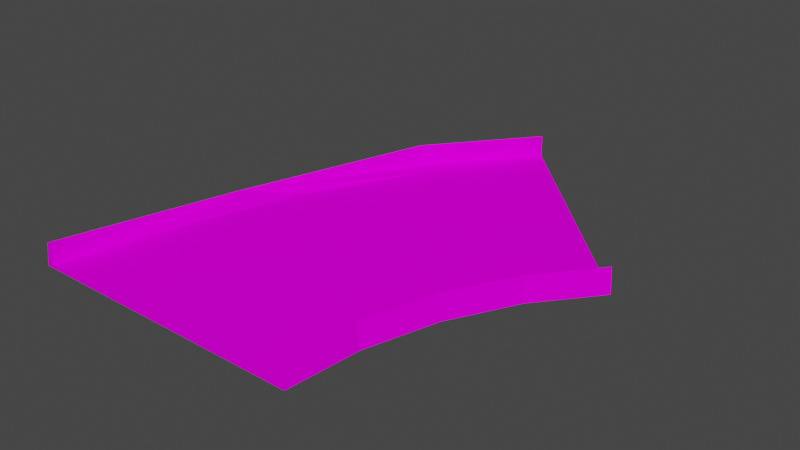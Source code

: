 # Source: sand45b.blend  (saved by Blender 3.3.6; exported with 4.5.12 LTS)
import bpy
from mathutils import Matrix  # noqa: F401  (used for matrix-valued properties, if any)

bpy.ops.wm.read_factory_settings(use_empty=True)
scene = bpy.context.scene
scene.name = 'Scene'

# ---- collections
col_collection = bpy.data.collections.new('Collection'); scene.collection.children.link(col_collection)

# ---- images (referenced by path relative to the original .blend; pixels are not part of the script)
import os
ASSET_DIR = os.environ.get("B2B_ASSET_DIR", "")  # directory of the original .blend (textures are referenced by path, not embedded)
HERE = os.path.dirname(os.path.abspath(__file__))  # packed textures are extracted next to this script under _unpacked/

def load_image(name, relpath, width, height, colorspace="sRGB"):
    """Load a texture the original file referenced (path relative to the .blend, or extracted next to this script)."""
    p = next((c for c in (os.path.join(HERE, relpath), os.path.join(ASSET_DIR, relpath)) if relpath and os.path.exists(c)), "")
    if p:
        img = bpy.data.images.load(p, check_existing=True)
        img.name = name
    else:  # same state as the original file: an image datablock whose file is absent (Cycles renders it pink)
        img = bpy.data.images.new(name, width, height)
        img.source = "FILE"
        img.filepath = "//" + (relpath or name)
    img.colorspace_settings.name = colorspace
    return img
img_trackset00_trk_s4_sandbarr_png = load_image('trackset00_trk_s4_sandbarr.png', 'trackset00_trk_s4_sandbarr.png', 1024, 1024, 'sRGB')
img_trackset00_trk_s0_sandsurface_png = load_image('trackset00_trk_s0_sandsurface.png', 'trackset00_trk_s0_sandsurface.png', 1024, 1024, 'sRGB')

# ---- materials (node trees are filled in below, after node groups)
mat_trackset00_trk_s4_sandbarr = bpy.data.materials.new('trackset00_trk_s4_sandbarr')
mat_trackset00_trk_s4_sandbarr.alpha_threshold = 0.0
mat_trackset00_trk_s4_sandbarr.use_transparent_shadow = False
mat_trackset00_trk_s4_sandbarr.diffuse_color = (1.0, 1.0, 1.0, 1.0)
mat_trackset00_trk_s4_sandbarr.roughness = 0.5
mat_trackset00_trk_s0_sandsurface = bpy.data.materials.new('trackset00_trk_s0_sandsurface')
mat_trackset00_trk_s0_sandsurface.alpha_threshold = 0.0
mat_trackset00_trk_s0_sandsurface.use_transparent_shadow = False
mat_trackset00_trk_s0_sandsurface.diffuse_color = (1.0, 1.0, 1.0, 1.0)
mat_trackset00_trk_s0_sandsurface.roughness = 0.5

# ---- material node trees
mat_trackset00_trk_s4_sandbarr.use_nodes = True; mat_trackset00_trk_s4_sandbarr.node_tree.nodes.clear()
_N = mat_trackset00_trk_s4_sandbarr.node_tree.nodes; _L = mat_trackset00_trk_s4_sandbarr.node_tree.links
n0 = _N.new('ShaderNodeBsdfDiffuse'); n0.name = 'Diffuse BSDF'; n0.location = (0, 0)
n1 = _N.new('ShaderNodeTexImage'); n1.name = 'Image Texture'; n1.location = (0, 0)
n1.image = img_trackset00_trk_s4_sandbarr_png
n2 = _N.new('ShaderNodeOutputMaterial'); n2.name = 'Material Output'; n2.location = (0, 0)
_L.new(n0.outputs[0], n2.inputs[0])
_L.new(n1.outputs[0], n0.inputs[0])
n2.is_active_output = True
mat_trackset00_trk_s0_sandsurface.use_nodes = True; mat_trackset00_trk_s0_sandsurface.node_tree.nodes.clear()
_N = mat_trackset00_trk_s0_sandsurface.node_tree.nodes; _L = mat_trackset00_trk_s0_sandsurface.node_tree.links
n0 = _N.new('ShaderNodeBsdfDiffuse'); n0.name = 'Diffuse BSDF'; n0.location = (0, 0)
n1 = _N.new('ShaderNodeTexImage'); n1.name = 'Image Texture'; n1.location = (0, 0)
n1.image = img_trackset00_trk_s0_sandsurface_png
n2 = _N.new('ShaderNodeOutputMaterial'); n2.name = 'Material Output'; n2.location = (0, 0)
_L.new(n0.outputs[0], n2.inputs[0])
_L.new(n1.outputs[0], n0.inputs[0])
n2.is_active_output = True

# ---- world
world_world = bpy.data.worlds.new('World'); scene.world = world_world
world_world.use_nodes = True; world_world.node_tree.nodes.clear()
_N = world_world.node_tree.nodes; _L = world_world.node_tree.links
n0 = _N.new('ShaderNodeOutputWorld'); n0.name = 'World Output'; n0.location = (300, 300)
n1 = _N.new('ShaderNodeBackground'); n1.name = 'Background'; n1.location = (10, 300)
n1.inputs[0].default_value = (0.05088, 0.05088, 0.05088, 1.0)
_L.new(n1.outputs[0], n0.inputs[0])
n0.is_active_output = True
world_world.color = (0.05088, 0.05088, 0.05088)
world_world.use_sun_shadow = False
world_world.sun_shadow_jitter_overblur = 0.0

# ---- meshes
me_track17_pmd0_mesh_023 = bpy.data.meshes.new('TRACK17.PMD0.mesh.023')
me_track17_pmd0_mesh_023.from_pydata([(23.88, 7.982, 0.25), (23.88, 7.982, 2.75), (24.23, 7.628, 0.0), (1.25, 30.61, 2.75), (1.25, 30.61, 0.25), (0.8967, 30.96, 0.0), (10.99, -23.13, 2.75), (11.49, -23.13, 0.0), (10.99, -23.13, 0.25), (8.667, -23.13, 0.25), (-18.69, -23.13, 0.25), (-21.51, -23.13, 0.0), (-21.01, -23.13, 2.75), (-21.01, -23.13, 0.25), (-20.04, -8.241, 0.0), (-17.39, -1.193, 1.5), (-15.69, 6.144, 0.0), (-8.592, 19.39, 0.0), (-8.177, 19.12, 2.75), (-8.177, 19.12, 0.25), (11.84, -14.57, 0.25), (11.84, -14.57, 2.75), (14.34, -6.293, 0.25), (14.34, -6.293, 2.75), (18.42, 1.328, 0.25), (18.42, 1.328, 2.75), (12.33, -14.66, 0.0), (14.8, -6.484, 0.0), (18.84, 1.05, 0.0), (22.24, 9.624, 0.25), (2.893, 28.97, 0.25), (-17.27, -8.777, 0.25), (-13.08, 5.064, 0.25), (-6.256, 17.82, 0.25), (9.558, -14.11, 0.25), (12.19, -5.404, 0.25), (16.49, 2.618, 0.25)], [], [(11, 12, 15, 14), (14, 15, 16), (16, 15, 18, 17), (17, 18, 3, 5), (12, 13, 15), (15, 19, 18), (18, 19, 4, 3), (8, 6, 21, 20), (20, 21, 23, 22), (22, 23, 25, 24), (24, 25, 1, 0), (6, 7, 26, 21), (21, 26, 27, 23), (23, 27, 28, 25), (25, 28, 2, 1), (13, 10, 31, 15), (15, 31, 32), (15, 32, 33, 19), (19, 33, 30, 4), (9, 8, 20, 34), (34, 20, 22, 35), (35, 22, 24, 36), (36, 24, 0, 29), (10, 9, 34, 31), (31, 34, 35, 32), (32, 35, 36, 33), (33, 36, 29, 30), (1, 2, 0), (30, 29, 0, 2, 5, 4), (5, 3, 4), (12, 11, 13), (10, 13, 11, 7, 8, 9), (7, 6, 8)])
me_track17_pmd0_mesh_023.polygons.foreach_set('material_index', [0, 0, 0, 0, 0, 0, 0, 0, 0, 0, 0, 0, 0, 0, 0, 0, 0, 0, 0, 0, 0, 0, 0, 1, 1, 1, 1, 0, 1, 0, 0, 0, 0])
_uv = me_track17_pmd0_mesh_023.uv_layers.new(name='UVMap')
_uv.uv.foreach_set('vector', [0.7957, 0.0, 0.0, 0.0, 0.2368, 2.0, 0.7957, 2.0, 0.7957, 0.0, 0.2368, 0.9999, 0.7957, 2.0, 0.7957, 0.0, 0.2368, 0.0, 0.0, 2.0, 0.7957, 2.0, 0.7957, 0.0, 0.0, 0.0, 0.0, 2.0, 0.7957, 2.0, 0.0, 0.0, 0.4735, 0.0, 0.2368, 2.0, 0.2368, 0.0, 0.4735, 2.0, 0.0, 2.0, 0.0, 0.0, 0.4735, 0.0, 0.4735, 2.0, 0.0, 2.0, 0.4735, 0.0, 0.0, 0.0, 0.0, 2.0, 0.4735, 2.0, 0.4735, 0.0, 0.0, 0.0, 0.0, 2.0, 0.4735, 2.0, 0.4735, 0.0, 0.0, 0.0, 0.0, 2.0, 0.4735, 2.0, 0.4735, 0.0, 0.0, 0.0, 0.0, 2.0, 0.4735, 2.0, 0.0, 0.0, 0.7957, 0.0, 0.7957, 2.0, 0.0, 2.0, 0.0, 0.0, 0.7957, 0.0, 0.7957, 2.0, 0.0, 2.0, 0.0, 0.0, 0.7957, 0.0, 0.7957, 2.0, 0.0, 2.0, 0.0, 0.0, 0.7957, 0.0, 0.7957, 2.0, 0.0, 2.0, 0.5135, 0.0, 0.9798, 0.0, 0.9798, 2.0, 0.5135, 2.0, 0.5135, 0.9999, 0.9798, 0.0, 0.9798, 2.0, 0.5135, 0.0, 0.9798, 0.0, 0.9798, 2.0, 0.5135, 2.0, 0.5135, 0.0, 0.9798, 0.0, 0.9798, 2.0, 0.5135, 2.0, 0.9798, 1.711, 0.5162, 1.711, 0.5162, 0.3816, 0.9798, 0.3816, 0.9798, 0.3816, 0.5162, 0.3816, 0.5162, 1.711, 0.9798, 1.711, 0.9798, 1.711, 0.5162, 1.711, 0.5162, 0.3816, 0.9798, 0.3816, 0.9798, 0.3816, 0.5162, 0.3816, 0.5162, 1.711, 0.9798, 1.711, 0.0, 0.0, 1.0, 0.1893, 1.0, 0.7893, 0.0, 1.0, 0.0, 1.0, 1.0, 0.7893, 1.0, 0.1893, 0.0, 0.0, 0.0, 0.0, 1.0, 0.1893, 1.0, 0.7893, 0.0, 1.0, 0.0, 1.0, 1.0, 0.7893, 1.0, 0.1893, 0.0, 0.0, 0.0, 2.0, 0.7957, 2.0, 0.4735, 2.0, 0.9798, 2.0, 0.9798, 1.711, 0.4735, 2.0, 0.7957, 2.0, 0.0, 0.0, 0.5135, 2.0, 0.0, 0.0, 0.0, 2.0, 0.5135, 2.0, 0.0, 0.0, 0.7957, 0.0, 0.4735, 0.0, 0.0, 0.0, 0.4735, 0.0, 0.7957, 0.0, 0.0, 0.0, 0.5162, 1.711, 1.0, 0.1893, 0.0, 0.0, 0.0, 0.0, 0.5162, 1.711])
me_track17_pmd0_mesh_023.materials.append(mat_trackset00_trk_s4_sandbarr)
me_track17_pmd0_mesh_023.materials.append(mat_trackset00_trk_s0_sandsurface)
me_track17_pmd0_mesh_023.use_remesh_preserve_volume = False
me_track17_pmd0_mesh_023.use_remesh_preserve_attributes = False
me_track17_pmd0_mesh_023.use_mirror_vertex_groups = False
me_track17_pmd0_mesh_023.update()

# ---- objects
ob_main = bpy.data.objects.new('main', me_track17_pmd0_mesh_023)
ob_z = bpy.data.objects.new('z', None)
ob_z1 = bpy.data.objects.new('z1', None)
ob_empty_002 = bpy.data.objects.new('Empty.002', None)
ob_empty_003 = bpy.data.objects.new('Empty.003', None)
ob_empty_004 = bpy.data.objects.new('Empty.004', None)
ob_empty_005 = bpy.data.objects.new('Empty.005', None)
ob_empty_006 = bpy.data.objects.new('Empty.006', None)
ob_empty_007 = bpy.data.objects.new('Empty.007', None)
ob_empty_008 = bpy.data.objects.new('Empty.008', None)
ob_empty_009 = bpy.data.objects.new('Empty.009', None)
ob_empty_010 = bpy.data.objects.new('Empty.010', None)
ob_empty_011 = bpy.data.objects.new('Empty.011', None)
ob_empty_012 = bpy.data.objects.new('Empty.012', None)
ob_empty_013 = bpy.data.objects.new('Empty.013', None)

# ---- transforms, parenting, visibility, modifiers, constraints
ob_main.location = (0.0, 0.0, 0.0)
ob_main.lineart.crease_threshold = 0.0
ob_z.location = (-5.01, -23.13, 0.0)
ob_z1.location = (12.56, 19.3, 0.0)
ob_empty_002.parent = ob_empty_012
ob_empty_002.location = (-21.01, -23.13, 0.25)
ob_empty_003.parent = ob_empty_012
ob_empty_003.location = (-17.27, -8.777, 0.25)
ob_empty_004.parent = ob_empty_012
ob_empty_004.location = (-13.08, 5.064, 0.25)
ob_empty_005.parent = ob_empty_012
ob_empty_005.location = (-8.177, 19.12, 0.25)
ob_empty_006.parent = ob_empty_012
ob_empty_006.location = (1.147, 30.41, 0.25)
ob_empty_007.parent = ob_empty_013
ob_empty_007.location = (10.99, -23.13, 0.25)
ob_empty_008.parent = ob_empty_013
ob_empty_008.location = (11.84, -14.57, 0.25)
ob_empty_009.parent = ob_empty_013
ob_empty_009.location = (14.34, -6.293, 0.25)
ob_empty_010.parent = ob_empty_013
ob_empty_010.location = (18.42, 1.328, 0.25)
ob_empty_011.parent = ob_empty_013
ob_empty_011.location = (23.57, 7.754, 0.25)
ob_empty_012.parent = ob_z
ob_empty_012.matrix_parent_inverse = Matrix(((1.0, -0.0, 0.0, 5.01), (-0.0, 1.0, -0.0, 23.13), (-0.0, 0.0, 1.0, -0.0), (-0.0, 0.0, -0.0, 1.0)))
ob_empty_012.location = (0.0, 0.0, 0.0)
ob_empty_013.parent = ob_z
ob_empty_013.matrix_parent_inverse = Matrix(((1.0, -0.0, 0.0, 5.01), (-0.0, 1.0, -0.0, 23.13), (-0.0, 0.0, 1.0, -0.0), (-0.0, 0.0, -0.0, 1.0)))
ob_empty_013.location = (0.0, 0.0, 0.0)

# ---- collection membership
col_collection.objects.link(ob_main)
col_collection.objects.link(ob_z)
col_collection.objects.link(ob_z1)
col_collection.objects.link(ob_empty_002)
col_collection.objects.link(ob_empty_003)
col_collection.objects.link(ob_empty_004)
col_collection.objects.link(ob_empty_005)
col_collection.objects.link(ob_empty_006)
col_collection.objects.link(ob_empty_007)
col_collection.objects.link(ob_empty_008)
col_collection.objects.link(ob_empty_009)
col_collection.objects.link(ob_empty_010)
col_collection.objects.link(ob_empty_011)
col_collection.objects.link(ob_empty_012)
col_collection.objects.link(ob_empty_013)

# ---- scene / render settings (as saved in the file)
scene.frame_start = 1; scene.frame_end = 250; scene.frame_set(1)
scene.render.engine = 'BLENDER_EEVEE_NEXT'
scene.cycles.sampling_pattern = 'TABULATED_SOBOL'
scene.cycles.use_light_tree = False
scene.view_settings.view_transform = 'Filmic'
bpy.context.view_layer.update()

# ---- added for rendering (the .blend has no active camera and no usable light): camera, sun
cam_auto = bpy.data.cameras.new('AutoCamera')
cam_auto.lens = 50.0
cam_auto.sensor_width = 36.0
cam_auto.clip_end = 1151.14
ob_auto_camera = bpy.data.objects.new('AutoCamera', cam_auto)
scene.collection.objects.link(ob_auto_camera)
ob_auto_camera.location = (66.9534, -74.7952, 53.849)
ob_auto_camera.rotation_euler = (1.09748, -7.21219e-08, 0.694738)
scene.camera = ob_auto_camera
light_auto_sun = bpy.data.lights.new('AutoSun', 'SUN')
light_auto_sun.energy = 3.0
light_auto_sun.angle = 0.0523599
ob_auto_sun = bpy.data.objects.new('AutoSun', light_auto_sun)
scene.collection.objects.link(ob_auto_sun)
ob_auto_sun.rotation_euler = (0.872665, 0.174533, 0.523599)
bpy.context.view_layer.update()
